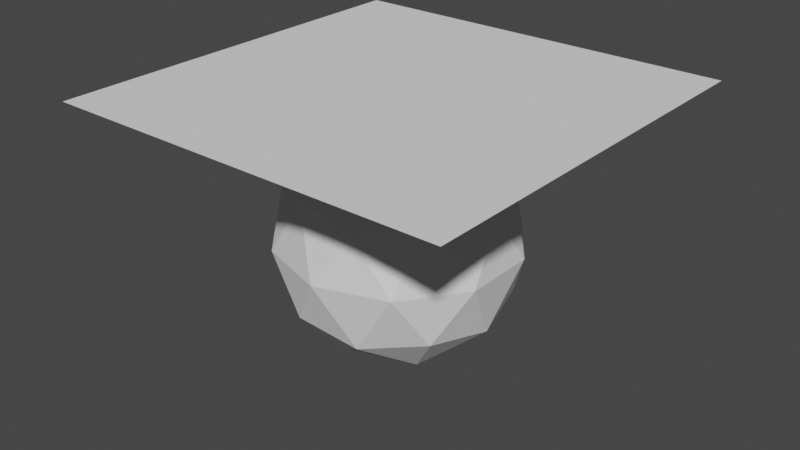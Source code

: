 # Source: scene_ico.blend  (saved by Blender 3.0.42; exported with 4.5.12 LTS)
import bpy
from mathutils import Matrix  # noqa: F401  (used for matrix-valued properties, if any)

bpy.ops.wm.read_factory_settings(use_empty=True)
scene = bpy.context.scene
scene.name = 'Scene'

# ---- collections
col_collection = bpy.data.collections.new('Collection'); scene.collection.children.link(col_collection)

# ---- world
world_world = bpy.data.worlds.new('World'); scene.world = world_world
world_world.use_nodes = True; world_world.node_tree.nodes.clear()
_N = world_world.node_tree.nodes; _L = world_world.node_tree.links
n0 = _N.new('ShaderNodeOutputWorld'); n0.name = 'World Output'; n0.location = (300, 300)
n1 = _N.new('ShaderNodeBackground'); n1.name = 'Background'; n1.location = (10, 300)
n1.inputs[0].default_value = (0.05088, 0.05088, 0.05088, 1.0)
_L.new(n1.outputs[0], n0.inputs[0])
n0.is_active_output = True
world_world.color = (0.05088, 0.05088, 0.05088)
world_world.use_sun_shadow = False
world_world.sun_shadow_jitter_overblur = 0.0

# ---- meshes
me_plane_001 = bpy.data.meshes.new('Plane.001')
me_plane_001.from_pydata([(-0.5, -0.5, 0.35), (0.5, -0.5, 0.35), (-0.5, 0.5, 0.35), (0.5, 0.5, 0.35)], [], [(1, 2, 0), (1, 3, 2)])
_uv = me_plane_001.uv_layers.new(name='UVMap')
_uv.uv.foreach_set('vector', [1.0, 0.0, 0.0, 1.0, 0.0, 0.0, 1.0, 0.0, 1.0, 1.0, 0.0, 1.0])
me_plane_001.use_remesh_fix_poles = True
me_plane_001.use_remesh_preserve_attributes = False
me_plane_001.update()
me_icosphere = bpy.data.meshes.new('Icosphere')
me_icosphere.from_pydata([(0.0, 0.0, -0.2945), (0.2131, -0.1548, -0.1317), (-0.08139, -0.2505, -0.1317), (-0.2634, 0.0, -0.1317), (-0.08139, 0.2505, -0.1317), (0.2131, 0.1548, -0.1317), (0.08139, -0.2505, 0.1317), (-0.2131, -0.1548, 0.1317), (-0.2131, 0.1548, 0.1317), (0.08139, 0.2505, 0.1317), (0.2634, 0.0, 0.1317), (0.0, 0.0, 0.2945), (-0.04784, -0.1472, -0.2505), (0.1252, -0.091, -0.2505), (0.07741, -0.2382, -0.1548), (0.2505, 0.0, -0.1548), (0.1252, 0.091, -0.2505), (-0.1548, 0.0, -0.2505), (-0.2027, -0.1472, -0.1548), (-0.04784, 0.1472, -0.2505), (-0.2027, 0.1472, -0.1548), (0.07741, 0.2382, -0.1548), (0.2801, -0.091, 0.0), (0.2801, 0.091, 0.0), (0.0, -0.2945, 0.0), (0.1731, -0.2382, 0.0), (-0.2801, -0.091, 0.0), (-0.1731, -0.2382, 0.0), (-0.1731, 0.2382, 0.0), (-0.2801, 0.091, 0.0), (0.1731, 0.2382, 0.0), (0.0, 0.2945, 0.0), (0.2027, -0.1472, 0.1548), (-0.07741, -0.2382, 0.1548), (-0.2505, 0.0, 0.1548), (-0.07741, 0.2382, 0.1548), (0.2027, 0.1472, 0.1548), (0.04784, -0.1472, 0.2505), (0.1548, 0.0, 0.2505), (-0.1252, -0.091, 0.2505), (-0.1252, 0.091, 0.2505), (0.04784, 0.1472, 0.2505)], [], [(0, 13, 12), (1, 13, 15), (0, 12, 17), (0, 17, 19), (0, 19, 16), (1, 15, 22), (2, 14, 24), (3, 18, 26), (4, 20, 28), (5, 21, 30), (1, 22, 25), (2, 24, 27), (3, 26, 29), (4, 28, 31), (5, 30, 23), (6, 32, 37), (7, 33, 39), (8, 34, 40), (9, 35, 41), (10, 36, 38), (38, 41, 11), (38, 36, 41), (36, 9, 41), (41, 40, 11), (41, 35, 40), (35, 8, 40), (40, 39, 11), (40, 34, 39), (34, 7, 39), (39, 37, 11), (39, 33, 37), (33, 6, 37), (37, 38, 11), (37, 32, 38), (32, 10, 38), (23, 36, 10), (23, 30, 36), (30, 9, 36), (31, 35, 9), (31, 28, 35), (28, 8, 35), (29, 34, 8), (29, 26, 34), (26, 7, 34), (27, 33, 7), (27, 24, 33), (24, 6, 33), (25, 32, 6), (25, 22, 32), (22, 10, 32), (30, 31, 9), (30, 21, 31), (21, 4, 31), (28, 29, 8), (28, 20, 29), (20, 3, 29), (26, 27, 7), (26, 18, 27), (18, 2, 27), (24, 25, 6), (24, 14, 25), (14, 1, 25), (22, 23, 10), (22, 15, 23), (15, 5, 23), (16, 21, 5), (16, 19, 21), (19, 4, 21), (19, 20, 4), (19, 17, 20), (17, 3, 20), (17, 18, 3), (17, 12, 18), (12, 2, 18), (15, 16, 5), (15, 13, 16), (13, 0, 16), (12, 14, 2), (12, 13, 14), (13, 1, 14)])
_uv = me_icosphere.uv_layers.new(name='UVMap')
_uv.uv.foreach_set('vector', [0.1818, 0.0, 0.2273, 0.07873, 0.1364, 0.07873, 0.2727, 0.1575, 0.3182, 0.07873, 0.3636, 0.1575, 0.9091, 0.0, 0.9545, 0.07873, 0.8636, 0.07873, 0.7273, 0.0, 0.7727, 0.07873, 0.6818, 0.07873, 0.5455, 0.0, 0.5909, 0.07873, 0.5, 0.07873, 0.2727, 0.1575, 0.3636, 0.1575, 0.3182, 0.2362, 0.09091, 0.1575, 0.1818, 0.1575, 0.1364, 0.2362, 0.8182, 0.1575, 0.9091, 0.1575, 0.8636, 0.2362, 0.6364, 0.1575, 0.7273, 0.1575, 0.6818, 0.2362, 0.4545, 0.1575, 0.5455, 0.1575, 0.5, 0.2362, 0.2727, 0.1575, 0.3182, 0.2362, 0.2273, 0.2362, 0.09091, 0.1575, 0.1364, 0.2362, 0.04546, 0.2362, 0.8182, 0.1575, 0.8636, 0.2362, 0.7727, 0.2362, 0.6364, 0.1575, 0.6818, 0.2362, 0.5909, 0.2362, 0.4545, 0.1575, 0.5, 0.2362, 0.4091, 0.2362, 0.1818, 0.3149, 0.2727, 0.3149, 0.2273, 0.3937, 0.0, 0.3149, 0.09091, 0.3149, 0.04546, 0.3937, 0.7273, 0.3149, 0.8182, 0.3149, 0.7727, 0.3937, 0.5455, 0.3149, 0.6364, 0.3149, 0.5909, 0.3937, 0.3636, 0.3149, 0.4545, 0.3149, 0.4091, 0.3937, 0.4091, 0.3937, 0.5, 0.3937, 0.4545, 0.4724, 0.4091, 0.3937, 0.4545, 0.3149, 0.5, 0.3937, 0.4545, 0.3149, 0.5455, 0.3149, 0.5, 0.3937, 0.5909, 0.3937, 0.6818, 0.3937, 0.6364, 0.4724, 0.5909, 0.3937, 0.6364, 0.3149, 0.6818, 0.3937, 0.6364, 0.3149, 0.7273, 0.3149, 0.6818, 0.3937, 0.7727, 0.3937, 0.8636, 0.3937, 0.8182, 0.4724, 0.7727, 0.3937, 0.8182, 0.3149, 0.8636, 0.3937, 0.8182, 0.3149, 0.9091, 0.3149, 0.8636, 0.3937, 0.04546, 0.3937, 0.1364, 0.3937, 0.09091, 0.4724, 0.04546, 0.3937, 0.09091, 0.3149, 0.1364, 0.3937, 0.09091, 0.3149, 0.1818, 0.3149, 0.1364, 0.3937, 0.2273, 0.3937, 0.3182, 0.3937, 0.2727, 0.4724, 0.2273, 0.3937, 0.2727, 0.3149, 0.3182, 0.3937, 0.2727, 0.3149, 0.3636, 0.3149, 0.3182, 0.3937, 0.4091, 0.2362, 0.4545, 0.3149, 0.3636, 0.3149, 0.4091, 0.2362, 0.5, 0.2362, 0.4545, 0.3149, 0.5, 0.2362, 0.5455, 0.3149, 0.4545, 0.3149, 0.5909, 0.2362, 0.6364, 0.3149, 0.5455, 0.3149, 0.5909, 0.2362, 0.6818, 0.2362, 0.6364, 0.3149, 0.6818, 0.2362, 0.7273, 0.3149, 0.6364, 0.3149, 0.7727, 0.2362, 0.8182, 0.3149, 0.7273, 0.3149, 0.7727, 0.2362, 0.8636, 0.2362, 0.8182, 0.3149, 0.8636, 0.2362, 0.9091, 0.3149, 0.8182, 0.3149, 0.04546, 0.2362, 0.09091, 0.3149, 0.0, 0.3149, 0.04546, 0.2362, 0.1364, 0.2362, 0.09091, 0.3149, 0.1364, 0.2362, 0.1818, 0.3149, 0.09091, 0.3149, 0.2273, 0.2362, 0.2727, 0.3149, 0.1818, 0.3149, 0.2273, 0.2362, 0.3182, 0.2362, 0.2727, 0.3149, 0.3182, 0.2362, 0.3636, 0.3149, 0.2727, 0.3149, 0.5, 0.2362, 0.5909, 0.2362, 0.5455, 0.3149, 0.5, 0.2362, 0.5455, 0.1575, 0.5909, 0.2362, 0.5455, 0.1575, 0.6364, 0.1575, 0.5909, 0.2362, 0.6818, 0.2362, 0.7727, 0.2362, 0.7273, 0.3149, 0.6818, 0.2362, 0.7273, 0.1575, 0.7727, 0.2362, 0.7273, 0.1575, 0.8182, 0.1575, 0.7727, 0.2362, 0.8636, 0.2362, 0.9545, 0.2362, 0.9091, 0.3149, 0.8636, 0.2362, 0.9091, 0.1575, 0.9545, 0.2362, 0.9091, 0.1575, 1.0, 0.1575, 0.9545, 0.2362, 0.1364, 0.2362, 0.2273, 0.2362, 0.1818, 0.3149, 0.1364, 0.2362, 0.1818, 0.1575, 0.2273, 0.2362, 0.1818, 0.1575, 0.2727, 0.1575, 0.2273, 0.2362, 0.3182, 0.2362, 0.4091, 0.2362, 0.3636, 0.3149, 0.3182, 0.2362, 0.3636, 0.1575, 0.4091, 0.2362, 0.3636, 0.1575, 0.4545, 0.1575, 0.4091, 0.2362, 0.5, 0.07873, 0.5455, 0.1575, 0.4545, 0.1575, 0.5, 0.07873, 0.5909, 0.07873, 0.5455, 0.1575, 0.5909, 0.07873, 0.6364, 0.1575, 0.5455, 0.1575, 0.6818, 0.07873, 0.7273, 0.1575, 0.6364, 0.1575, 0.6818, 0.07873, 0.7727, 0.07873, 0.7273, 0.1575, 0.7727, 0.07873, 0.8182, 0.1575, 0.7273, 0.1575, 0.8636, 0.07873, 0.9091, 0.1575, 0.8182, 0.1575, 0.8636, 0.07873, 0.9545, 0.07873, 0.9091, 0.1575, 0.9545, 0.07873, 1.0, 0.1575, 0.9091, 0.1575, 0.3636, 0.1575, 0.4091, 0.07873, 0.4545, 0.1575, 0.3636, 0.1575, 0.3182, 0.07873, 0.4091, 0.07873, 0.3182, 0.07873, 0.3636, 0.0, 0.4091, 0.07873, 0.1364, 0.07873, 0.1818, 0.1575, 0.09091, 0.1575, 0.1364, 0.07873, 0.2273, 0.07873, 0.1818, 0.1575, 0.2273, 0.07873, 0.2727, 0.1575, 0.1818, 0.1575])
me_icosphere.use_remesh_fix_poles = True
me_icosphere.use_remesh_preserve_attributes = False
me_icosphere.update()

# ---- objects
ob_cloth = bpy.data.objects.new('cloth', me_plane_001)
ob_sphere = bpy.data.objects.new('sphere', me_icosphere)

# ---- transforms, parenting, visibility, modifiers, constraints
ob_cloth.location = (0.0, 0.0, 0.0)
ob_sphere.location = (0.0, 0.0, 0.0)

# ---- collection membership
col_collection.objects.link(ob_cloth)
col_collection.objects.link(ob_sphere)

# ---- scene / render settings (as saved in the file)
scene.frame_start = 1; scene.frame_end = 250; scene.frame_set(1)
scene.render.engine = 'BLENDER_EEVEE_NEXT'
scene.cycles.sampling_pattern = 'TABULATED_SOBOL'
scene.cycles.use_light_tree = False
scene.view_settings.view_transform = 'Filmic'
bpy.context.view_layer.update()

# ---- added for rendering (the .blend has no active camera and no usable light): camera, sun
cam_auto = bpy.data.cameras.new('AutoCamera')
cam_auto.lens = 50.0
cam_auto.sensor_width = 36.0
cam_auto.clip_end = 1000.0
ob_auto_camera = bpy.data.objects.new('AutoCamera', cam_auto)
scene.collection.objects.link(ob_auto_camera)
ob_auto_camera.location = (1.43793, -1.72552, 1.1781)
ob_auto_camera.rotation_euler = (1.09748, -7.21219e-08, 0.694738)
scene.camera = ob_auto_camera
light_auto_sun = bpy.data.lights.new('AutoSun', 'SUN')
light_auto_sun.energy = 3.0
light_auto_sun.angle = 0.0523599
ob_auto_sun = bpy.data.objects.new('AutoSun', light_auto_sun)
scene.collection.objects.link(ob_auto_sun)
ob_auto_sun.rotation_euler = (0.872665, 0.174533, 0.523599)
bpy.context.view_layer.update()
